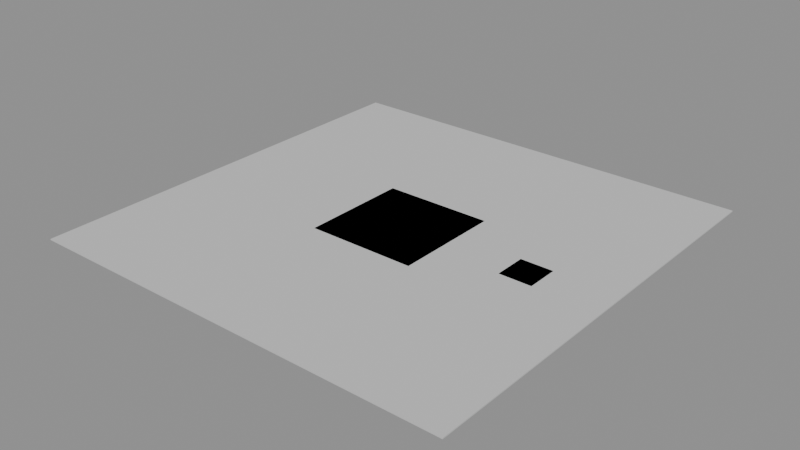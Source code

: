 # Source: LVL_PRC_004_BloomHeart.blend  (saved by Blender 4.2.66; exported with 4.5.12 LTS)
import bpy
from mathutils import Matrix  # noqa: F401  (used for matrix-valued properties, if any)

bpy.ops.wm.read_factory_settings(use_empty=True)
scene = bpy.context.scene
scene.name = 'LVL_PRC_004_BloomHeart'

# ---- collections
col_lvl_prc_004_bloomheart = bpy.data.collections.new('LVL_PRC_004_BloomHeart'); scene.collection.children.link(col_lvl_prc_004_bloomheart)
col_lvl_prc_004_bloomheart_blockout = bpy.data.collections.new('LVL_PRC_004_BloomHeart_Blockout'); col_lvl_prc_004_bloomheart.children.link(col_lvl_prc_004_bloomheart_blockout)
col_lvl_prc_004_bloomheart_terrain = bpy.data.collections.new('LVL_PRC_004_BloomHeart_Terrain'); col_lvl_prc_004_bloomheart.children.link(col_lvl_prc_004_bloomheart_terrain)
col_lvl_prc_004_bloomheart_markers = bpy.data.collections.new('LVL_PRC_004_BloomHeart_Markers'); col_lvl_prc_004_bloomheart.children.link(col_lvl_prc_004_bloomheart_markers)
col_lvl_prc_004_bloomheart_volumes = bpy.data.collections.new('LVL_PRC_004_BloomHeart_Volumes'); col_lvl_prc_004_bloomheart.children.link(col_lvl_prc_004_bloomheart_volumes)
col_lvl_prc_004_bloomheart_splines = bpy.data.collections.new('LVL_PRC_004_BloomHeart_Splines'); col_lvl_prc_004_bloomheart.children.link(col_lvl_prc_004_bloomheart_splines)
col_lvl_prc_004_bloomheart_cameras = bpy.data.collections.new('LVL_PRC_004_BloomHeart_Cameras'); col_lvl_prc_004_bloomheart.children.link(col_lvl_prc_004_bloomheart_cameras)
col_lvl_prc_004_bloomheart_reference = bpy.data.collections.new('LVL_PRC_004_BloomHeart_Reference'); col_lvl_prc_004_bloomheart.children.link(col_lvl_prc_004_bloomheart_reference)

# ---- materials (node trees are filled in below, after node groups)
mat_mi_blockout_prc = bpy.data.materials.new('MI_Blockout_PRC')
mat_mi_blockout_prc.diffuse_color = (0.6, 0.6, 0.6, 1.0)

# ---- material node trees

# ---- meshes
me_blk_heart_floor = bpy.data.meshes.new('BLK_Heart_Floor')
me_blk_heart_floor.from_pydata([(-10.0, -10.0, -0.1), (-10.0, -10.0, 0.1), (-10.0, 10.0, -0.1), (-10.0, 10.0, 0.1), (10.0, -10.0, -0.1), (10.0, -10.0, 0.1), (10.0, 10.0, -0.1), (10.0, 10.0, 0.1)], [], [(0, 1, 3, 2), (2, 3, 7, 6), (6, 7, 5, 4), (4, 5, 1, 0), (2, 6, 4, 0), (7, 3, 1, 5)])
me_blk_heart_floor.materials.append(mat_mi_blockout_prc)
me_blk_heart_floor.update()
me_blk_rootnodesx35_floor = bpy.data.meshes.new('BLK_RootNodesX35_Floor')
me_blk_rootnodesx35_floor.from_pydata([(-3.0, -3.0, -0.1), (-3.0, -3.0, 0.1), (-3.0, 3.0, -0.1), (-3.0, 3.0, 0.1), (3.0, -3.0, -0.1), (3.0, -3.0, 0.1), (3.0, 3.0, -0.1), (3.0, 3.0, 0.1)], [], [(0, 1, 3, 2), (2, 3, 7, 6), (6, 7, 5, 4), (4, 5, 1, 0), (2, 6, 4, 0), (7, 3, 1, 5)])
me_blk_rootnodesx35_floor.materials.append(mat_mi_blockout_prc)
me_blk_rootnodesx35_floor.update()
me_blk_growthfield_floor = bpy.data.meshes.new('BLK_GrowthField_Floor')
me_blk_growthfield_floor.from_pydata([(-40.0, -40.0, -0.1), (-40.0, -40.0, 0.1), (-40.0, 40.0, -0.1), (-40.0, 40.0, 0.1), (40.0, -40.0, -0.1), (40.0, -40.0, 0.1), (40.0, 40.0, -0.1), (40.0, 40.0, 0.1)], [], [(0, 1, 3, 2), (2, 3, 7, 6), (6, 7, 5, 4), (4, 5, 1, 0), (2, 6, 4, 0), (7, 3, 1, 5)])
me_blk_growthfield_floor.materials.append(mat_mi_blockout_prc)
me_blk_growthfield_floor.update()
me_vol_room_heart = bpy.data.meshes.new('VOL_Room_Heart')
me_vol_room_heart.from_pydata([(-10.0, -10.0, -12.5), (-10.0, -10.0, 12.5), (-10.0, 10.0, -12.5), (-10.0, 10.0, 12.5), (10.0, -10.0, -12.5), (10.0, -10.0, 12.5), (10.0, 10.0, -12.5), (10.0, 10.0, 12.5)], [], [(0, 1, 3, 2), (2, 3, 7, 6), (6, 7, 5, 4), (4, 5, 1, 0), (2, 6, 4, 0), (7, 3, 1, 5)])
me_vol_room_heart.update()
me_vol_room_rootnodesx35 = bpy.data.meshes.new('VOL_Room_RootNodesX35')
me_vol_room_rootnodesx35.from_pydata([(-3.0, -3.0, -2.5), (-3.0, -3.0, 2.5), (-3.0, 3.0, -2.5), (-3.0, 3.0, 2.5), (3.0, -3.0, -2.5), (3.0, -3.0, 2.5), (3.0, 3.0, -2.5), (3.0, 3.0, 2.5)], [], [(0, 1, 3, 2), (2, 3, 7, 6), (6, 7, 5, 4), (4, 5, 1, 0), (2, 6, 4, 0), (7, 3, 1, 5)])
me_vol_room_rootnodesx35.update()
me_vol_room_growthfield = bpy.data.meshes.new('VOL_Room_GrowthField')
me_vol_room_growthfield.from_pydata([(-40.0, -40.0, -5.0), (-40.0, -40.0, 5.0), (-40.0, 40.0, -5.0), (-40.0, 40.0, 5.0), (40.0, -40.0, -5.0), (40.0, -40.0, 5.0), (40.0, 40.0, -5.0), (40.0, 40.0, 5.0)], [], [(0, 1, 3, 2), (2, 3, 7, 6), (6, 7, 5, 4), (4, 5, 1, 0), (2, 6, 4, 0), (7, 3, 1, 5)])
me_vol_room_growthfield.update()
me_ref_bounds = bpy.data.meshes.new('REF_Bounds')
me_ref_bounds.from_pydata([(-40.0, -40.0, -20.0), (-40.0, -40.0, 20.0), (-40.0, 40.0, -20.0), (-40.0, 40.0, 20.0), (40.0, -40.0, -20.0), (40.0, -40.0, 20.0), (40.0, 40.0, -20.0), (40.0, 40.0, 20.0)], [], [(0, 1, 3, 2), (2, 3, 7, 6), (6, 7, 5, 4), (4, 5, 1, 0), (2, 6, 4, 0), (7, 3, 1, 5)])
me_ref_bounds.update()
me_ref_human_1p8m = bpy.data.meshes.new('REF_Human_1p8m')
me_ref_human_1p8m.from_pydata([(0.0, 0.3, -0.9), (0.0, 0.3, 0.9), (0.15, 0.2598, -0.9), (0.15, 0.2598, 0.9), (0.2598, 0.15, -0.9), (0.2598, 0.15, 0.9), (0.3, 0.0, -0.9), (0.3, 0.0, 0.9), (0.2598, -0.15, -0.9), (0.2598, -0.15, 0.9), (0.15, -0.2598, -0.9), (0.15, -0.2598, 0.9), (0.0, -0.3, -0.9), (0.0, -0.3, 0.9), (-0.15, -0.2598, -0.9), (-0.15, -0.2598, 0.9), (-0.2598, -0.15, -0.9), (-0.2598, -0.15, 0.9), (-0.3, 0.0, -0.9), (-0.3, 0.0, 0.9), (-0.2598, 0.15, -0.9), (-0.2598, 0.15, 0.9), (-0.15, 0.2598, -0.9), (-0.15, 0.2598, 0.9)], [], [(0, 1, 3, 2), (2, 3, 5, 4), (4, 5, 7, 6), (6, 7, 9, 8), (8, 9, 11, 10), (10, 11, 13, 12), (12, 13, 15, 14), (14, 15, 17, 16), (16, 17, 19, 18), (18, 19, 21, 20), (3, 1, 23, 21, 19, 17, 15, 13, 11, 9, 7, 5), (20, 21, 23, 22), (22, 23, 1, 0), (0, 2, 4, 6, 8, 10, 12, 14, 16, 18, 20, 22)])
me_ref_human_1p8m.update()

# ---- objects
ob_lvl_prc_004_bloomheart = bpy.data.objects.new('LVL_PRC_004_BloomHeart', None)
ob_blk_heart_floor = bpy.data.objects.new('BLK_Heart_Floor', me_blk_heart_floor)
ob_blk_rootnodesx35_floor = bpy.data.objects.new('BLK_RootNodesX35_Floor', me_blk_rootnodesx35_floor)
ob_blk_growthfield_floor = bpy.data.objects.new('BLK_GrowthField_Floor', me_blk_growthfield_floor)
ob_ps_poi_entry = bpy.data.objects.new('PS_POI_Entry', None)
ob_poi_main = bpy.data.objects.new('POI_Main', None)
ob_sp_group_01 = bpy.data.objects.new('SP_Group_01', None)
ob_vol_room_heart = bpy.data.objects.new('VOL_Room_Heart', me_vol_room_heart)
ob_vol_room_rootnodesx35 = bpy.data.objects.new('VOL_Room_RootNodesX35', me_vol_room_rootnodesx35)
ob_vol_room_growthfield = bpy.data.objects.new('VOL_Room_GrowthField', me_vol_room_growthfield)
ob_ref_bounds = bpy.data.objects.new('REF_Bounds', me_ref_bounds)
ob_ref_human_1p8m = bpy.data.objects.new('REF_Human_1p8m', me_ref_human_1p8m)

# ---- transforms, parenting, visibility, modifiers, constraints
ob_lvl_prc_004_bloomheart.location = (0.0, 0.0, 0.0)
ob_lvl_prc_004_bloomheart.empty_display_type = 'CUBE'
ob_lvl_prc_004_bloomheart.empty_display_size = 2.0
ob_blk_heart_floor.location = (0.0, 0.0, -0.1)
ob_blk_rootnodesx35_floor.location = (25.0, 0.0, -0.1)
ob_blk_growthfield_floor.location = (0.0, 0.0, -0.1)
ob_ps_poi_entry.location = (0.0, 0.0, 0.1)
ob_ps_poi_entry.empty_display_type = 'ARROWS'
ob_poi_main.location = (28.0, 3.0, 0.0)
ob_poi_main.empty_display_size = 2.0
ob_sp_group_01.location = (3.0, 3.0, 0.0)
ob_sp_group_01.empty_display_type = 'SPHERE'
ob_sp_group_01.empty_display_size = 2.0
ob_vol_room_heart.location = (0.0, 0.0, 12.5)
ob_vol_room_heart.hide_render = True
ob_vol_room_heart.display_type = 'WIRE'
ob_vol_room_rootnodesx35.location = (25.0, 0.0, 2.5)
ob_vol_room_rootnodesx35.hide_render = True
ob_vol_room_rootnodesx35.display_type = 'WIRE'
ob_vol_room_growthfield.location = (0.0, 0.0, 5.0)
ob_vol_room_growthfield.hide_render = True
ob_vol_room_growthfield.display_type = 'WIRE'
ob_ref_bounds.location = (0.0, 0.0, 20.0)
ob_ref_bounds.hide_render = True
ob_ref_bounds.display_type = 'WIRE'
ob_ref_human_1p8m.location = (1.5, 0.0, 0.9)
ob_ref_human_1p8m.hide_render = True
ob_ref_human_1p8m.display_type = 'WIRE'

# ---- collection membership
scene.collection.objects.link(ob_lvl_prc_004_bloomheart)
col_lvl_prc_004_bloomheart_blockout.objects.link(ob_blk_heart_floor)
col_lvl_prc_004_bloomheart_blockout.objects.link(ob_blk_rootnodesx35_floor)
col_lvl_prc_004_bloomheart_blockout.objects.link(ob_blk_growthfield_floor)
col_lvl_prc_004_bloomheart_markers.objects.link(ob_ps_poi_entry)
col_lvl_prc_004_bloomheart_markers.objects.link(ob_poi_main)
col_lvl_prc_004_bloomheart_markers.objects.link(ob_sp_group_01)
col_lvl_prc_004_bloomheart_volumes.objects.link(ob_vol_room_heart)
col_lvl_prc_004_bloomheart_volumes.objects.link(ob_vol_room_rootnodesx35)
col_lvl_prc_004_bloomheart_volumes.objects.link(ob_vol_room_growthfield)
col_lvl_prc_004_bloomheart_reference.objects.link(ob_ref_bounds)
col_lvl_prc_004_bloomheart_reference.objects.link(ob_ref_human_1p8m)

# ---- scene / render settings (as saved in the file)
scene.frame_start = 1; scene.frame_end = 250; scene.frame_set(1)
scene.render.engine = 'BLENDER_EEVEE_NEXT'
bpy.context.view_layer.update()

# ---- added for rendering (the .blend has no active camera and no usable light): camera, sun + grey world if the file has none
cam_auto = bpy.data.cameras.new('AutoCamera')
cam_auto.lens = 50.0
cam_auto.sensor_width = 36.0
cam_auto.clip_end = 1837.08
ob_auto_camera = bpy.data.objects.new('AutoCamera', cam_auto)
scene.collection.objects.link(ob_auto_camera)
ob_auto_camera.location = (104.677, -125.613, 83.6419)
ob_auto_camera.rotation_euler = (1.09748, -7.21219e-08, 0.694738)
scene.camera = ob_auto_camera
light_auto_sun = bpy.data.lights.new('AutoSun', 'SUN')
light_auto_sun.energy = 3.0
light_auto_sun.angle = 0.0523599
ob_auto_sun = bpy.data.objects.new('AutoSun', light_auto_sun)
scene.collection.objects.link(ob_auto_sun)
ob_auto_sun.rotation_euler = (0.872665, 0.174533, 0.523599)
if scene.world is None:
    world_auto = bpy.data.worlds.new('AutoWorld')
    world_auto.color = (0.3, 0.3, 0.3)
    scene.world = world_auto
bpy.context.view_layer.update()
